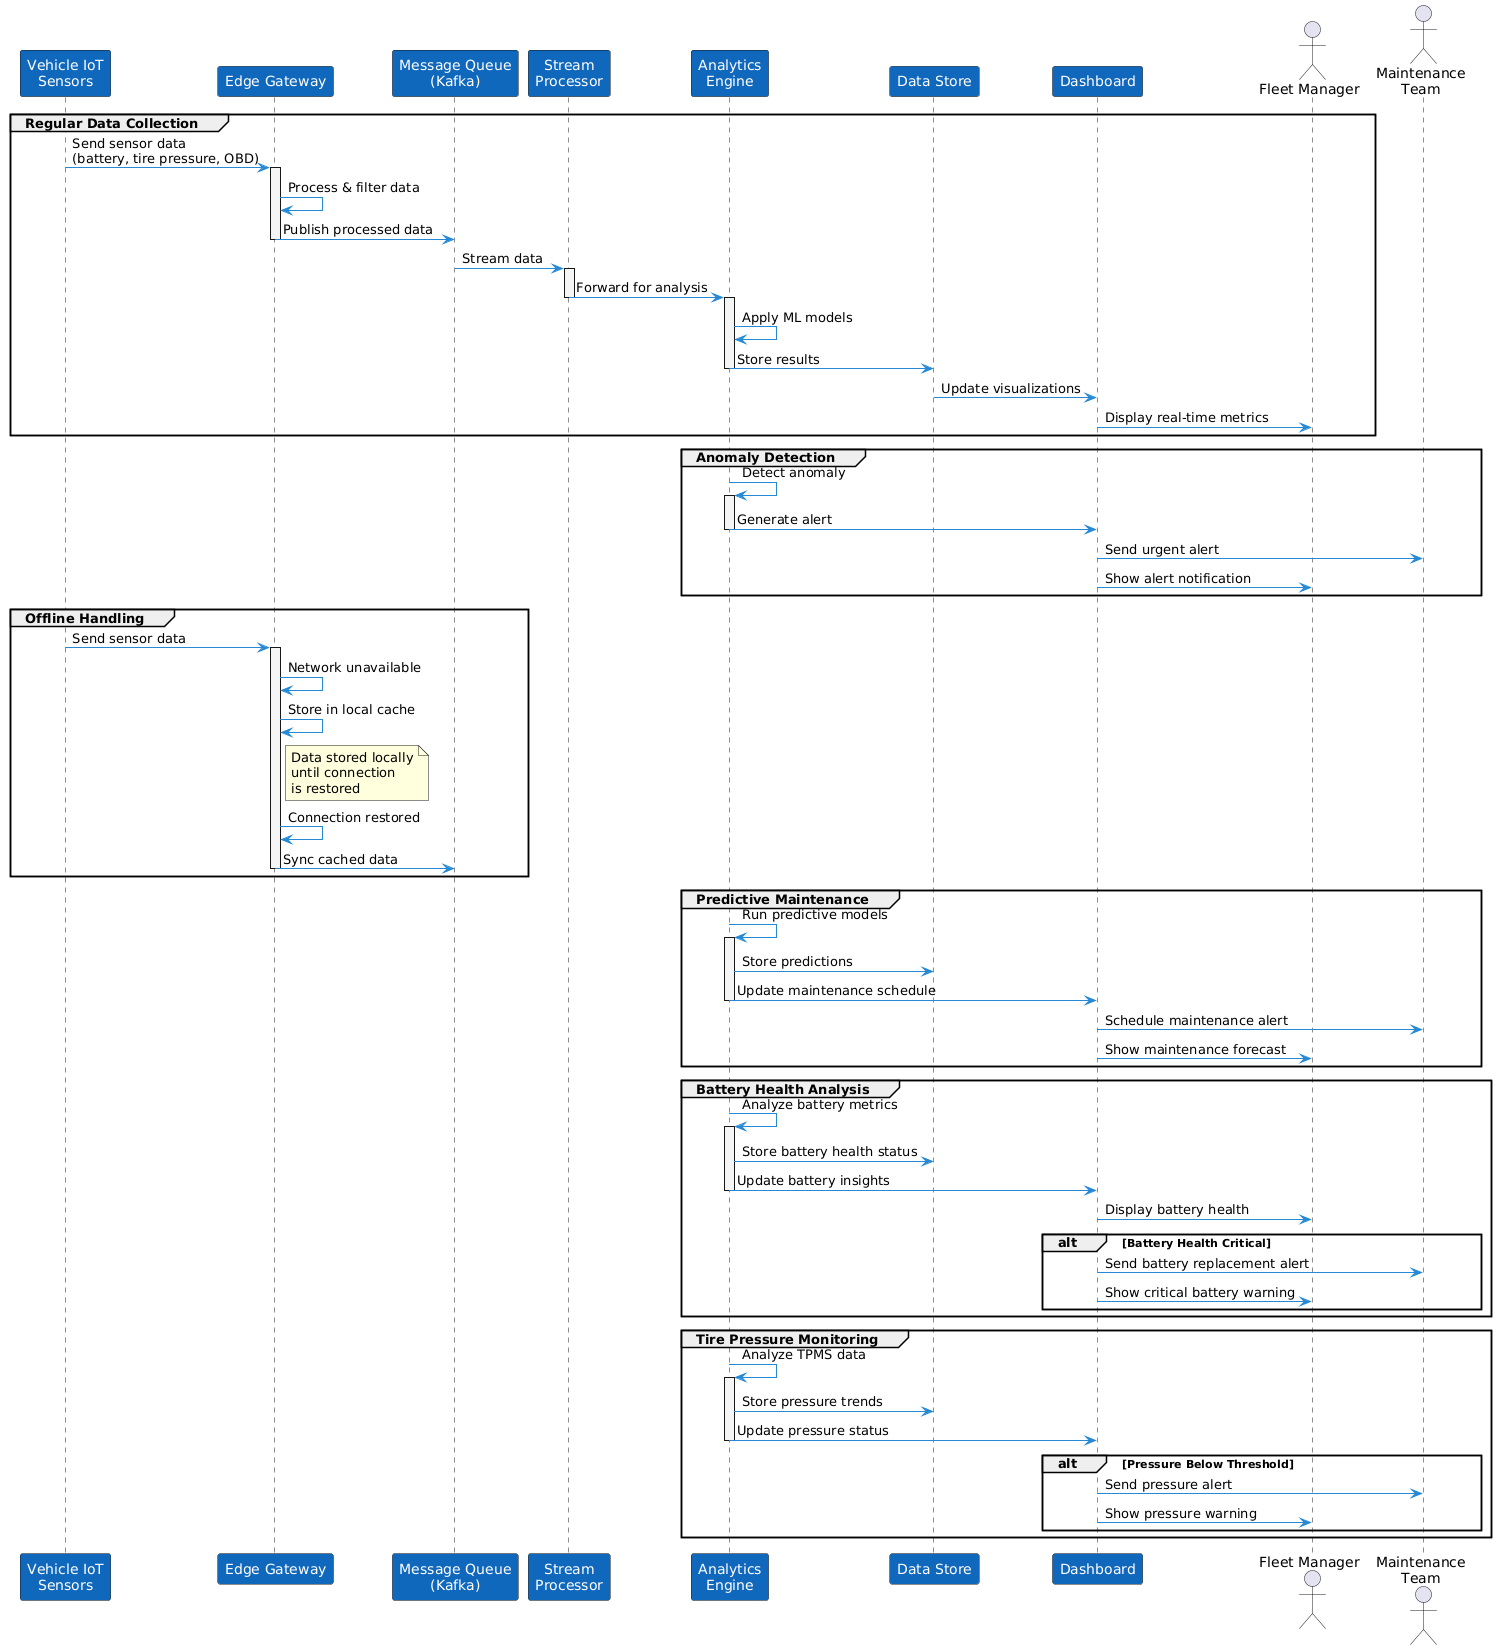

The diagram above was rendered by PlantUML. Its source (embedded in the PNG):
@startuml
' Styling
skinparam sequence {
    ArrowColor #2688d4
    LifeLineBackgroundColor #f4f4f4
    ParticipantBackgroundColor #1168BD
    ParticipantFontColor #FFFFFF
    BoxBackgroundColor #EEEEEE
}

' Participants
participant "Vehicle IoT\nSensors" as sensors
participant "Edge Gateway" as gateway
participant "Message Queue\n(Kafka)" as kafka
participant "Stream\nProcessor" as stream
participant "Analytics\nEngine" as analytics
participant "Data Store" as store
participant "Dashboard" as dashboard
actor "Fleet Manager" as manager
actor "Maintenance\nTeam" as maintenance

' Main Flow - Regular Data Collection
group Regular Data Collection
    sensors -> gateway: Send sensor data\n(battery, tire pressure, OBD)
    activate gateway
    gateway -> gateway: Process & filter data
    gateway -> kafka: Publish processed data
    deactivate gateway
    
    kafka -> stream: Stream data
    activate stream
    stream -> analytics: Forward for analysis
    deactivate stream
    
    activate analytics
    analytics -> analytics: Apply ML models
    analytics -> store: Store results
    deactivate analytics
    
    store -> dashboard: Update visualizations
    dashboard -> manager: Display real-time metrics
end

' Anomaly Detection Flow
group Anomaly Detection
    analytics -> analytics: Detect anomaly
    activate analytics
    analytics -> dashboard: Generate alert
    deactivate analytics
    
    dashboard -> maintenance: Send urgent alert
    dashboard -> manager: Show alert notification
end

' Offline Scenario
group Offline Handling
    sensors -> gateway: Send sensor data
    activate gateway
    gateway -> gateway: Network unavailable
    gateway -> gateway: Store in local cache
    
    note right of gateway
        Data stored locally
        until connection
        is restored
    end note
    
    gateway -> gateway: Connection restored
    gateway -> kafka: Sync cached data
    deactivate gateway
end

' Predictive Maintenance
group Predictive Maintenance
    analytics -> analytics: Run predictive models
    activate analytics
    analytics -> store: Store predictions
    analytics -> dashboard: Update maintenance schedule
    deactivate analytics
    
    dashboard -> maintenance: Schedule maintenance alert
    dashboard -> manager: Show maintenance forecast
end

' Battery Health Analysis
group Battery Health Analysis
    analytics -> analytics: Analyze battery metrics
    activate analytics
    analytics -> store: Store battery health status
    analytics -> dashboard: Update battery insights
    deactivate analytics
    
    dashboard -> manager: Display battery health
    
    alt Battery Health Critical
        dashboard -> maintenance: Send battery replacement alert
        dashboard -> manager: Show critical battery warning
    end
end

' Tire Pressure Monitoring
group Tire Pressure Monitoring
    analytics -> analytics: Analyze TPMS data
    activate analytics
    analytics -> store: Store pressure trends
    analytics -> dashboard: Update pressure status
    deactivate analytics
    
    alt Pressure Below Threshold
        dashboard -> maintenance: Send pressure alert
        dashboard -> manager: Show pressure warning
    end
end
@enduml